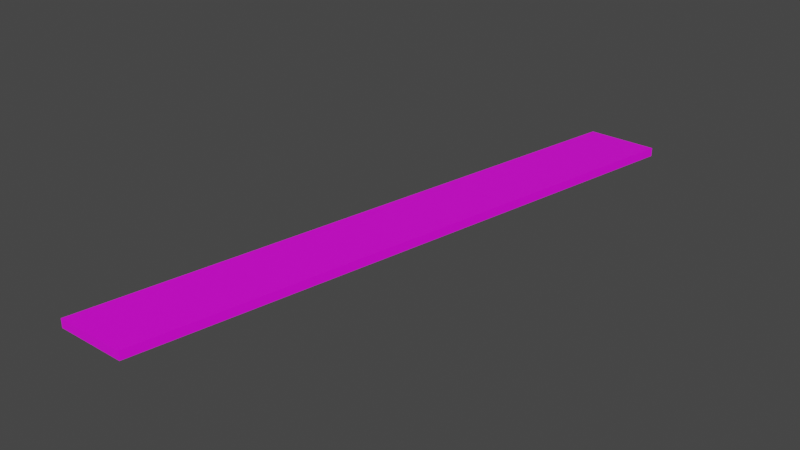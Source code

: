 # Source: mdl_MidEnter_RightExit_Floor.blend  (saved by Blender 2.82.7; exported with 4.5.12 LTS)
import bpy
from mathutils import Matrix  # noqa: F401  (used for matrix-valued properties, if any)

bpy.ops.wm.read_factory_settings(use_empty=True)
scene = bpy.context.scene
scene.name = 'Scene'

# ---- collections
col_collection = bpy.data.collections.new('Collection'); scene.collection.children.link(col_collection)

# ---- images (referenced by path relative to the original .blend; pixels are not part of the script)
import os
ASSET_DIR = os.environ.get("B2B_ASSET_DIR", "")  # directory of the original .blend (textures are referenced by path, not embedded)
HERE = os.path.dirname(os.path.abspath(__file__))  # packed textures are extracted next to this script under _unpacked/

def load_image(name, relpath, width, height, colorspace="sRGB"):
    """Load a texture the original file referenced (path relative to the .blend, or extracted next to this script)."""
    p = next((c for c in (os.path.join(HERE, relpath), os.path.join(ASSET_DIR, relpath)) if relpath and os.path.exists(c)), "")
    if p:
        img = bpy.data.images.load(p, check_existing=True)
        img.name = name
    else:  # same state as the original file: an image datablock whose file is absent (Cycles renders it pink)
        img = bpy.data.images.new(name, width, height)
        img.source = "FILE"
        img.filepath = "//" + (relpath or name)
    img.colorspace_settings.name = colorspace
    return img
img_uvmap_midenter_rightexit_floor = load_image('uvMap_MidEnter_RightExit_Floor', '', 1024, 1024, 'sRGB')

# ---- materials (node trees are filled in below, after node groups)
mat_material = bpy.data.materials.new('Material')
mat_material.use_transparent_shadow = False

# ---- material node trees
mat_material.use_nodes = True; mat_material.node_tree.nodes.clear()
_N = mat_material.node_tree.nodes; _L = mat_material.node_tree.links
n0 = _N.new('ShaderNodeOutputMaterial'); n0.name = 'Material Output'; n0.location = (300, 300)
n1 = _N.new('ShaderNodeBsdfPrincipled'); n1.name = 'Principled BSDF'; n1.location = (10, 300)
n1.distribution = 'GGX'
n1.subsurface_method = 'BURLEY'
n1.inputs[3].default_value = 1.45
n1.inputs[27].default_value = (0.0, 0.0, 0.0, 1.0)
n1.inputs[28].default_value = 1.0
n2 = _N.new('ShaderNodeTexImage'); n2.name = 'Image Texture'; n2.location = (-298, 260)
n2.image = img_uvmap_midenter_rightexit_floor
_L.new(n1.outputs[0], n0.inputs[0])
_L.new(n2.outputs[0], n1.inputs[0])
n0.is_active_output = True

# ---- world
world_world = bpy.data.worlds.new('World'); scene.world = world_world
world_world.use_nodes = True; world_world.node_tree.nodes.clear()
_N = world_world.node_tree.nodes; _L = world_world.node_tree.links
n0 = _N.new('ShaderNodeOutputWorld'); n0.name = 'World Output'; n0.location = (300, 300)
n1 = _N.new('ShaderNodeBackground'); n1.name = 'Background'; n1.location = (10, 300)
n1.inputs[0].default_value = (0.05088, 0.05088, 0.05088, 1.0)
_L.new(n1.outputs[0], n0.inputs[0])
n0.is_active_output = True
world_world.color = (0.05088, 0.05088, 0.05088)
world_world.use_sun_shadow = False
world_world.sun_shadow_jitter_overblur = 0.0

# ---- meshes
me_cube_001 = bpy.data.meshes.new('Cube.001')
me_cube_001.from_pydata([(-5.2, -10.0, -0.7), (-5.2, -10.0, -0.4), (-1.2, 10.0, -0.7), (-1.2, 10.0, -0.4), (-2.8, -10.0, -0.7), (-2.8, -10.0, -0.4), (1.2, 10.0, -0.7), (1.2, 10.0, -0.4)], [], [(0, 1, 3, 2), (2, 3, 7, 6), (6, 7, 5, 4), (4, 5, 1, 0), (2, 6, 4, 0), (7, 3, 1, 5)])
_uv = me_cube_001.uv_layers.new(name='UVMap')
_uv.uv.foreach_set('vector', [0.5123, 0.08459, 0.5249, 0.08459, 0.5249, 0.9247, 0.5123, 0.9247, 0.5123, 0.4529, 0.5249, 0.4529, 0.5249, 0.5538, 0.5123, 0.5538, 0.5123, 0.08459, 0.5249, 0.08459, 0.5249, 0.9247, 0.5123, 0.9247, 0.5123, 0.4529, 0.5249, 0.4529, 0.5249, 0.5538, 0.5123, 0.5538, 0.2957, 1.0, 0.1757, 1.0, 0.3757, 0.0, 0.4957, 0.0, 0.5415, 0.0, 0.6615, 0.0, 0.8615, 1.0, 0.7415, 1.0])
me_cube_001.materials.append(mat_material)
me_cube_001.use_remesh_fix_poles = True
me_cube_001.use_remesh_preserve_attributes = False
me_cube_001.use_mirror_vertex_groups = False
me_cube_001.update()

# ---- objects
ob_mdl_midenter_rightexit_floor = bpy.data.objects.new('mdl_MidEnter_RightExit_Floor', me_cube_001)

# ---- transforms, parenting, visibility, modifiers, constraints
ob_mdl_midenter_rightexit_floor.location = (0.0, 0.0, 0.0)
ob_mdl_midenter_rightexit_floor.lineart.crease_threshold = 0.0

# ---- collection membership
col_collection.objects.link(ob_mdl_midenter_rightexit_floor)

# ---- scene / render settings (as saved in the file)
scene.frame_start = 1; scene.frame_end = 250; scene.frame_set(1)
scene.render.engine = 'BLENDER_EEVEE_NEXT'
scene.cycles.use_denoising = False
scene.cycles.samples = 128
scene.cycles.sampling_pattern = 'TABULATED_SOBOL'
scene.cycles.use_adaptive_sampling = False
scene.cycles.use_light_tree = False
scene.view_settings.view_transform = 'Filmic'
bpy.context.view_layer.update()

# ---- added for rendering (the .blend has no active camera and no usable light): camera, sun
cam_auto = bpy.data.cameras.new('AutoCamera')
cam_auto.lens = 50.0
cam_auto.sensor_width = 36.0
cam_auto.clip_end = 1000.0
ob_auto_camera = bpy.data.objects.new('AutoCamera', cam_auto)
scene.collection.objects.link(ob_auto_camera)
ob_auto_camera.location = (17.4308, -23.317, 14.9947)
ob_auto_camera.rotation_euler = (1.09748, -7.21219e-08, 0.694738)
scene.camera = ob_auto_camera
light_auto_sun = bpy.data.lights.new('AutoSun', 'SUN')
light_auto_sun.energy = 3.0
light_auto_sun.angle = 0.0523599
ob_auto_sun = bpy.data.objects.new('AutoSun', light_auto_sun)
scene.collection.objects.link(ob_auto_sun)
ob_auto_sun.rotation_euler = (0.872665, 0.174533, 0.523599)
bpy.context.view_layer.update()
